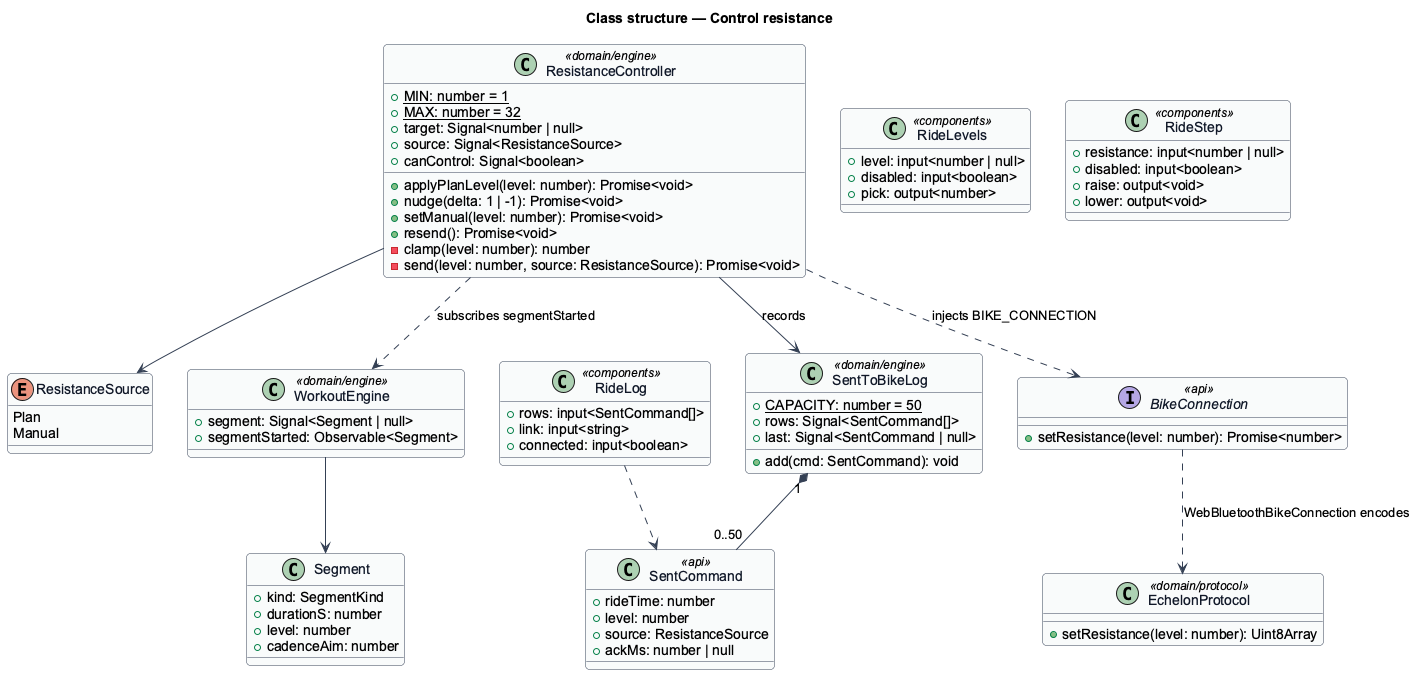

The diagram above was rendered by PlantUML. Its source (embedded in the PNG):
@startuml
' --- shared skin header ---
skinparam backgroundColor #FFFFFF
skinparam shadowing false
skinparam roundcorner 8
skinparam defaultFontName Arial
skinparam ArrowColor #344054
skinparam class {
  BorderColor #344054
  FontColor #101828
  BackgroundColor #F9FAFB
}
' --------------------------
title Class structure — Control resistance
enum ResistanceSource {
  Plan
  Manual
}
class SentCommand <<api>> {
  +rideTime: number
  +level: number
  +source: ResistanceSource
  +ackMs: number | null
}
class ResistanceController <<domain/engine>> {
  +{static} MIN: number = 1
  +{static} MAX: number = 32
  +target: Signal<number | null>
  +source: Signal<ResistanceSource>
  +canControl: Signal<boolean>
  +applyPlanLevel(level: number): Promise<void>
  +nudge(delta: 1 | -1): Promise<void>
  +setManual(level: number): Promise<void>
  +resend(): Promise<void>
  -clamp(level: number): number
  -send(level: number, source: ResistanceSource): Promise<void>
}
class SentToBikeLog <<domain/engine>> {
  +{static} CAPACITY: number = 50
  +rows: Signal<SentCommand[]>
  +last: Signal<SentCommand | null>
  +add(cmd: SentCommand): void
}
class WorkoutEngine <<domain/engine>> {
  +segment: Signal<Segment | null>
  +segmentStarted: Observable<Segment>
}
class Segment {
  +kind: SegmentKind
  +durationS: number
  +level: number
  +cadenceAim: number
}
interface BikeConnection <<api>> {
  +setResistance(level: number): Promise<number>
}
class EchelonProtocol <<domain/protocol>> {
  +setResistance(level: number): Uint8Array
}
class RideLevels <<components>> {
  +level: input<number | null>
  +disabled: input<boolean>
  +pick: output<number>
}
class RideStep <<components>> {
  +resistance: input<number | null>
  +disabled: input<boolean>
  +raise: output<void>
  +lower: output<void>
}
class RideLog <<components>> {
  +rows: input<SentCommand[]>
  +link: input<string>
  +connected: input<boolean>
}
ResistanceController ..> BikeConnection : injects BIKE_CONNECTION
ResistanceController --> SentToBikeLog : records
ResistanceController --> ResistanceSource
SentToBikeLog "1" *-- "0..50" SentCommand
WorkoutEngine --> Segment
ResistanceController ..> WorkoutEngine : subscribes segmentStarted
BikeConnection ..> EchelonProtocol : WebBluetoothBikeConnection encodes
RideLog ..> SentCommand
@enduml